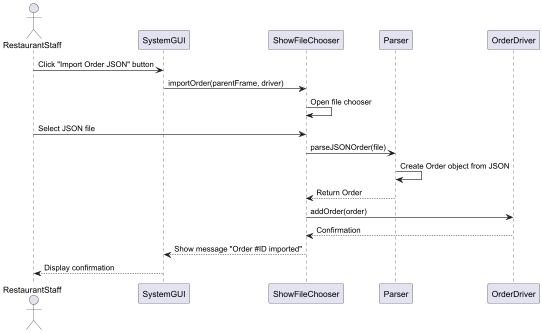

The diagram above was rendered by PlantUML. Its source (embedded in the PNG):
@startuml
'https://plantuml.com/sequence-diagram

actor RestaurantStaff
participant SystemGUI
participant ShowFileChooser
participant Parser
participant OrderDriver

RestaurantStaff -> SystemGUI : Click "Import Order JSON" button
SystemGUI -> ShowFileChooser : importOrder(parentFrame, driver)
ShowFileChooser -> ShowFileChooser : Open file chooser
RestaurantStaff -> ShowFileChooser : Select JSON file
ShowFileChooser -> Parser : parseJSONOrder(file)
Parser -> Parser : Create Order object from JSON
Parser --> ShowFileChooser : Return Order
ShowFileChooser -> OrderDriver : addOrder(order)
OrderDriver --> ShowFileChooser : Confirmation
ShowFileChooser --> SystemGUI : Show message "Order #ID imported"
SystemGUI --> RestaurantStaff : Display confirmation

@enduml